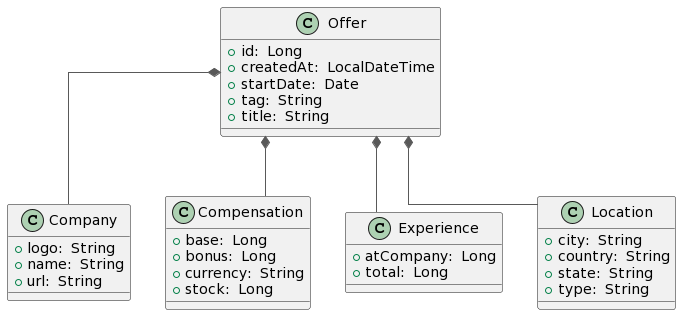

The diagram above was rendered by PlantUML. Its source (embedded in the PNG):
@startuml
top to bottom direction
skinparam linetype ortho

class Company {
   +logo:  String 
   +name:  String 
   +url:  String 
}
class Compensation {
   +base:  Long 
   +bonus:  Long 
   +currency:  String 
   +stock:  Long 
}
class Experience {
   +atCompany:  Long 
   +total:  Long 
}
class Location {
   +city:  String 
   +country:  String 
   +state:  String 
   +type:  String 
}
class Offer {
   +id:  Long 
   +createdAt:  LocalDateTime 
   +startDate:  Date 
   +tag:  String 
   +title:  String
}

Offer                *-[#595959,plain]-  Company             
Offer                *-[#595959,plain]-  Compensation        
Offer                *-[#595959,plain]-  Experience          
Offer                *-[#595959,plain]-  Location
@enduml